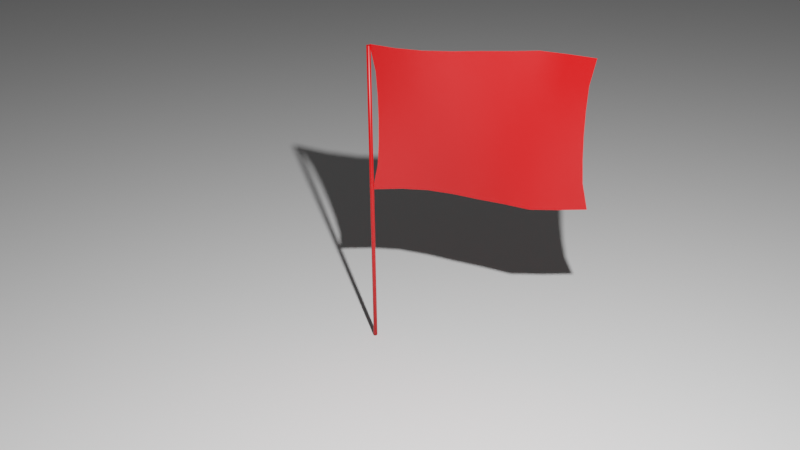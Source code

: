 # Source: FLAG.blend  (saved by Blender 2.93.21; exported with 4.5.12 LTS)
import bpy
from mathutils import Matrix  # noqa: F401  (used for matrix-valued properties, if any)

bpy.ops.wm.read_factory_settings(use_empty=True)
scene = bpy.context.scene
scene.name = 'Scene'

# ---- collections
col_collection = bpy.data.collections.new('Collection'); scene.collection.children.link(col_collection)

# ---- materials (node trees are filled in below, after node groups)
mat_material = bpy.data.materials.new('Material')
mat_material.alpha_threshold = 0.0
mat_material.use_transparent_shadow = False
mat_material.line_color = (0.0, 0.0, 0.0, 1.0)

# ---- material node trees
mat_material.use_nodes = True; mat_material.node_tree.nodes.clear()
_N = mat_material.node_tree.nodes; _L = mat_material.node_tree.links
n0 = _N.new('ShaderNodeOutputMaterial'); n0.name = 'Material Output'; n0.location = (300, 300)
n1 = _N.new('ShaderNodeBsdfPrincipled'); n1.name = 'Principled BSDF'; n1.location = (10, 300)
n1.distribution = 'GGX'
n1.subsurface_method = 'BURLEY'
n1.inputs[0].default_value = (0.6105, 0.0, 0.0, 1.0)
n1.inputs[2].default_value = 0.4
n1.inputs[3].default_value = 1.45
n1.inputs[27].default_value = (0.0, 0.0, 0.0, 1.0)
n1.inputs[28].default_value = 1.0
_L.new(n1.outputs[0], n0.inputs[0])
n0.is_active_output = True

# ---- world
world_world = bpy.data.worlds.new('World'); scene.world = world_world
world_world.use_nodes = True; world_world.node_tree.nodes.clear()
_N = world_world.node_tree.nodes; _L = world_world.node_tree.links
n0 = _N.new('ShaderNodeOutputWorld'); n0.name = 'World Output'; n0.location = (300, 300)
n1 = _N.new('ShaderNodeBackground'); n1.name = 'Background'; n1.location = (10, 300)
n1.inputs[0].default_value = (0.05088, 0.05088, 0.05088, 1.0)
_L.new(n1.outputs[0], n0.inputs[0])
n0.is_active_output = True
world_world.color = (0.05088, 0.05088, 0.05088)
world_world.use_sun_shadow = False
world_world.sun_shadow_jitter_overblur = 0.0

# ---- cameras
cam_camera = bpy.data.cameras.new('Camera')
cam_camera.clip_end = 100.0
cam_camera.ortho_scale = 7.314

# ---- lights
light_light = bpy.data.lights.new('Light', 'POINT')
light_light.transmission_factor = 0.0
light_light.energy = 5000.0
light_light.shadow_soft_size = 0.1
light_light.shadow_maximum_resolution = 0.006
light_light.use_absolute_resolution = True

# ---- meshes
me_cube = bpy.data.meshes.new('Cube')
me_cube.from_pydata([(4.001, 0.01969, 2.016), (3.024, 0.2796, 2.016), (1.993, 0.4765, 2.016), (0.9923, 0.2087, 2.016), (0.0, 0.003938, 2.016), (-1.008, -0.2481, 2.016), (-2.0, -0.382, 2.016), (-2.993, -0.2875, 2.016), (-4.017, 0.003938, 2.016), (4.001, -0.003063, -2.024), (3.024, -0.263, -2.024), (1.993, -0.4598, -2.024), (0.9923, -0.1921, -2.024), (0.0, 0.01269, -2.024), (-1.008, 0.2647, -2.024), (-2.0, 0.3986, -2.024), (-2.993, 0.3041, -2.024), (-4.017, 0.01269, -2.024), (-3.807, 0.006141, 1.296), (-3.752, 0.007409, 0.632), (-3.736, 0.008313, -0.003945), (-3.752, 0.009217, -0.6399), (-3.807, 0.01049, -1.304), (-2.837, -0.178, 1.296), (-2.796, -0.08331, 0.6322), (-2.784, 0.008313, -0.003943), (-2.796, 0.09994, -0.6401), (-2.837, 0.1946, -1.304), (-1.896, -0.2377, 1.296), (-1.869, -0.1127, 0.6322), (-1.861, 0.008313, -0.003941), (-1.869, 0.1294, -0.6401), (-1.896, 0.2543, -1.304), (-0.9557, -0.1531, 1.296), (-0.9419, -0.07105, 0.6322), (-0.9379, 0.008313, -0.003939), (-0.9419, 0.08768, -0.64), (-0.9557, 0.1697, -1.304), (-0.0002589, 0.006141, 1.296), (-0.0003275, 0.007409, 0.632), (-0.000347, 0.008313, -0.003938), (-0.0003267, 0.009217, -0.6399), (-0.0002578, 0.01049, -1.304), (0.9403, 0.1355, 1.296), (0.9265, 0.07116, 0.6319), (0.9225, 0.008313, -0.003936), (0.9265, -0.05453, -0.6398), (0.9403, -0.1189, -1.304), (1.888, 0.3047, 1.296), (1.861, 0.1545, 0.6318), (1.853, 0.008313, -0.003934), (1.861, -0.1379, -0.6396), (1.888, -0.2881, -1.304), (2.866, 0.1803, 1.296), (2.824, 0.09323, 0.6319), (2.812, 0.008313, -0.003932), (2.824, -0.0766, -0.6397), (2.866, -0.1637, -1.304), (3.792, 0.0005327, -1.304), (3.736, 0.004313, -0.6399), (3.72, 0.008313, -0.00393), (3.736, 0.01231, 0.632), (3.792, 0.01609, 1.296), (-4.055, 0.08, -6.589), (-4.055, 0.08, 1.983), (-4.015, 0.06928, -6.589), (-4.015, 0.06928, 1.983), (-3.986, 0.04, -6.589), (-3.986, 0.04, 1.983), (-3.975, -3.497e-09, -6.589), (-3.975, -3.497e-09, 1.983), (-3.986, -0.04, -6.589), (-3.986, -0.04, 1.983), (-4.015, -0.06928, -6.589), (-4.015, -0.06928, 1.983), (-4.055, -0.08, -6.589), (-4.055, -0.08, 1.983), (-4.095, -0.06928, -6.589), (-4.095, -0.06928, 1.983), (-4.124, -0.04, -6.589), (-4.124, -0.04, 1.983), (-4.135, 9.54e-10, -6.589), (-4.135, 9.54e-10, 1.983), (-4.124, 0.04, -6.589), (-4.124, 0.04, 1.983), (-4.095, 0.06928, -6.589), (-4.095, 0.06928, 1.983)], [], [(9, 10, 57, 58), (10, 11, 52, 57), (11, 12, 47, 52), (12, 13, 42, 47), (13, 14, 37, 42), (14, 15, 32, 37), (15, 16, 27, 32), (16, 17, 22, 27), (27, 22, 21, 26), (26, 21, 20, 25), (25, 20, 19, 24), (24, 19, 18, 23), (23, 18, 8, 7), (32, 27, 26, 31), (31, 26, 25, 30), (30, 25, 24, 29), (29, 24, 23, 28), (28, 23, 7, 6), (37, 32, 31, 36), (36, 31, 30, 35), (35, 30, 29, 34), (34, 29, 28, 33), (33, 28, 6, 5), (42, 37, 36, 41), (41, 36, 35, 40), (40, 35, 34, 39), (39, 34, 33, 38), (38, 33, 5, 4), (47, 42, 41, 46), (46, 41, 40, 45), (45, 40, 39, 44), (44, 39, 38, 43), (43, 38, 4, 3), (52, 47, 46, 51), (51, 46, 45, 50), (50, 45, 44, 49), (49, 44, 43, 48), (48, 43, 3, 2), (57, 52, 51, 56), (56, 51, 50, 55), (55, 50, 49, 54), (54, 49, 48, 53), (53, 48, 2, 1), (58, 57, 56, 59), (59, 56, 55, 60), (60, 55, 54, 61), (61, 54, 53, 62), (62, 53, 1, 0), (63, 64, 66, 65), (65, 66, 68, 67), (67, 68, 70, 69), (69, 70, 72, 71), (71, 72, 74, 73), (73, 74, 76, 75), (75, 76, 78, 77), (77, 78, 80, 79), (79, 80, 82, 81), (81, 82, 84, 83), (66, 64, 86, 84, 82, 80, 78, 76, 74, 72, 70, 68), (83, 84, 86, 85), (85, 86, 64, 63), (63, 65, 67, 69, 71, 73, 75, 77, 79, 81, 83, 85)])
me_cube.polygons.foreach_set('use_smooth', [1, 1, 1, 1, 1, 1, 1, 1, 1, 1, 1, 1, 1, 1, 1, 1, 1, 1, 1, 1, 1, 1, 1, 1, 1, 1, 1, 1, 1, 1, 1, 1, 1, 1, 1, 1, 1, 1, 1, 1, 1, 1, 1, 1, 1, 1, 1, 1, 1, 1, 1, 1, 1, 1, 1, 1, 1, 1, 0, 1, 1, 1])
_uv = me_cube.uv_layers.new(name='UVMap')
_uv.uv.foreach_set('vector', [0.0, 0.0, 0.0, 0.0, 0.0, 0.0, 0.0, 0.0, 0.0, 0.0, 0.0, 0.0, 0.0, 0.0, 0.0, 0.0, 0.0, 0.0, 0.0, 0.0, 0.0, 0.0, 0.0, 0.0, 0.0, 0.0, 0.0, 0.0, 0.0, 0.0, 0.0, 0.0, 0.0, 0.0, 0.0, 0.0, 0.0, 0.0, 0.0, 0.0, 0.0, 0.0, 0.0, 0.0, 0.0, 0.0, 0.0, 0.0, 0.0, 0.0, 0.0, 0.0, 0.0, 0.0, 0.0, 0.0, 0.0, 0.0, 0.0, 0.0, 0.0, 0.0, 0.0, 0.0, 0.0, 0.0, 0.0, 0.0, 0.0, 0.0, 0.0, 0.0, 0.0, 0.0, 0.0, 0.0, 0.0, 0.0, 0.0, 0.0, 0.0, 0.0, 0.0, 0.0, 0.0, 0.0, 0.0, 0.0, 0.0, 0.0, 0.0, 0.0, 0.0, 0.0, 0.0, 0.0, 0.0, 0.0, 0.0, 0.0, 0.0, 0.0, 0.0, 0.0, 0.0, 0.0, 0.0, 0.0, 0.0, 0.0, 0.0, 0.0, 0.0, 0.0, 0.0, 0.0, 0.0, 0.0, 0.0, 0.0, 0.0, 0.0, 0.0, 0.0, 0.0, 0.0, 0.0, 0.0, 0.0, 0.0, 0.0, 0.0, 0.0, 0.0, 0.0, 0.0, 0.0, 0.0, 0.0, 0.0, 0.0, 0.0, 0.0, 0.0, 0.0, 0.0, 0.0, 0.0, 0.0, 0.0, 0.0, 0.0, 0.0, 0.0, 0.0, 0.0, 0.0, 0.0, 0.0, 0.0, 0.0, 0.0, 0.0, 0.0, 0.0, 0.0, 0.0, 0.0, 0.0, 0.0, 0.0, 0.0, 0.0, 0.0, 0.0, 0.0, 0.0, 0.0, 0.0, 0.0, 0.0, 0.0, 0.0, 0.0, 0.0, 0.0, 0.0, 0.0, 0.0, 0.0, 0.0, 0.0, 0.0, 0.0, 0.0, 0.0, 0.0, 0.0, 0.0, 0.0, 0.0, 0.0, 0.0, 0.0, 0.0, 0.0, 0.0, 0.0, 0.0, 0.0, 0.0, 0.0, 0.0, 0.0, 0.0, 0.0, 0.0, 0.0, 0.0, 0.0, 0.0, 0.0, 0.0, 0.0, 0.0, 0.0, 0.0, 0.0, 0.0, 0.0, 0.0, 0.0, 0.0, 0.0, 0.0, 0.0, 0.0, 0.0, 0.0, 0.0, 0.0, 0.0, 0.0, 0.0, 0.0, 0.0, 0.0, 0.0, 0.0, 0.0, 0.0, 0.0, 0.0, 0.0, 0.0, 0.0, 0.0, 0.0, 0.0, 0.0, 0.0, 0.0, 0.0, 0.0, 0.0, 0.0, 0.0, 0.0, 0.0, 0.0, 0.0, 0.0, 0.0, 0.0, 0.0, 0.0, 0.0, 0.0, 0.0, 0.0, 0.0, 0.0, 0.0, 0.0, 0.0, 0.0, 0.0, 0.0, 0.0, 0.0, 0.0, 0.0, 0.0, 0.0, 0.0, 0.0, 0.0, 0.0, 0.0, 0.0, 0.0, 0.0, 0.0, 0.0, 0.0, 0.0, 0.0, 0.0, 0.0, 0.0, 0.0, 0.0, 0.0, 0.0, 0.0, 0.0, 0.0, 0.0, 0.0, 0.0, 0.0, 0.0, 0.0, 0.0, 0.0, 0.0, 0.0, 0.0, 0.0, 0.0, 0.0, 0.0, 0.0, 0.0, 0.0, 0.0, 0.0, 0.0, 0.0, 0.0, 0.0, 0.0, 0.0, 0.0, 0.0, 0.0, 0.0, 0.0, 0.0, 0.0, 0.0, 0.0, 0.0, 0.0, 0.0, 0.0, 0.0, 0.0, 0.0, 0.0, 0.0, 0.0, 0.0, 0.0, 0.0, 0.0, 0.0, 0.0, 0.0, 0.0, 0.0, 0.0, 0.0, 0.0, 0.0, 0.0, 0.0, 0.0, 0.0, 0.0, 0.0, 0.0, 0.0, 0.0, 1.0, 0.5, 1.0, 1.0, 0.9167, 1.0, 0.9167, 0.5, 0.9167, 0.5, 0.9167, 1.0, 0.8333, 1.0, 0.8333, 0.5, 0.8333, 0.5, 0.8333, 1.0, 0.75, 1.0, 0.75, 0.5, 0.75, 0.5, 0.75, 1.0, 0.6667, 1.0, 0.6667, 0.5, 0.6667, 0.5, 0.6667, 1.0, 0.5833, 1.0, 0.5833, 0.5, 0.5833, 0.5, 0.5833, 1.0, 0.5, 1.0, 0.5, 0.5, 0.5, 0.5, 0.5, 1.0, 0.4167, 1.0, 0.4167, 0.5, 0.4167, 0.5, 0.4167, 1.0, 0.3333, 1.0, 0.3333, 0.5, 0.3333, 0.5, 0.3333, 1.0, 0.25, 1.0, 0.25, 0.5, 0.25, 0.5, 0.25, 1.0, 0.1667, 1.0, 0.1667, 0.5, 0.37, 0.4578, 0.25, 0.49, 0.13, 0.4578, 0.04215, 0.37, 0.01, 0.25, 0.04215, 0.13, 0.13, 0.04215, 0.25, 0.01, 0.37, 0.04215, 0.4578, 0.13, 0.49, 0.25, 0.4578, 0.37, 0.1667, 0.5, 0.1667, 1.0, 0.08333, 1.0, 0.08333, 0.5, 0.08333, 0.5, 0.08333, 1.0, 7.451e-08, 1.0, 7.451e-08, 0.5, 0.75, 0.49, 0.87, 0.4578, 0.9578, 0.37, 0.99, 0.25, 0.9578, 0.13, 0.87, 0.04215, 0.75, 0.01, 0.63, 0.04215, 0.5422, 0.13, 0.51, 0.25, 0.5422, 0.37, 0.63, 0.4578])
me_cube.materials.append(mat_material)
me_cube.use_remesh_preserve_volume = False
me_cube.use_remesh_preserve_attributes = False
me_cube.use_mirror_vertex_groups = False
me_cube.update()
me_x = bpy.data.meshes.new('平面')
me_x.from_pydata([(-1.0, -1.0, 0.0), (1.0, -1.0, 0.0), (-1.0, 1.0, 0.0), (1.0, 1.0, 0.0)], [], [(0, 1, 3, 2)])
_uv = me_x.uv_layers.new(name='UVマップ')
_uv.uv.foreach_set('vector', [0.0, 0.0, 1.0, 0.0, 1.0, 1.0, 0.0, 1.0])
me_x.use_remesh_fix_poles = True
me_x.use_remesh_preserve_attributes = False
me_x.update()

# ---- objects
ob_cube = bpy.data.objects.new('Cube', me_cube)
ob_light = bpy.data.objects.new('Light', light_light)
ob_camera = bpy.data.objects.new('Camera', cam_camera)
ob_x = bpy.data.objects.new('平面', me_x)

# ---- transforms, parenting, visibility, modifiers, constraints
ob_cube.location = (0.0, 0.0, 2.784)
ob_cube.scale = (0.2997, 0.2997, 0.4195)
ob_cube.lock_rotations_4d = False
ob_cube.empty_display_type = 'ARROWS'
ob_cube.lineart.crease_threshold = 0.0
ob_light.location = (2.002, -6.054, 7.55)
ob_light.rotation_euler = (0.6503, 0.05522, 1.866)
ob_light.lock_rotations_4d = False
ob_light.empty_display_type = 'ARROWS'
ob_light.color = (0.0, 0.0, 0.0, 0.0)
ob_light.lineart.crease_threshold = 0.0
ob_camera.location = (2.001, -11.02, 7.09)
ob_camera.rotation_euler = (1.116, 0.01167, 0.2511)
ob_camera.lock_rotations_4d = False
ob_camera.empty_display_type = 'ARROWS'
ob_camera.color = (0.0, 0.0, 0.0, 0.0)
ob_camera.display_type = 'WIRE'
ob_camera.lineart.crease_threshold = 0.0
ob_x.location = (0.0, 0.0, 0.0)
ob_x.scale = (30.0, 30.0, 1.0)

# ---- collection membership
col_collection.objects.link(ob_cube)
col_collection.objects.link(ob_light)
col_collection.objects.link(ob_camera)
col_collection.objects.link(ob_x)

# ---- scene / render settings (as saved in the file)
scene.camera = ob_camera
scene.frame_start = 1; scene.frame_end = 250; scene.frame_set(1)
scene.render.engine = 'BLENDER_EEVEE_NEXT'
scene.cycles.use_denoising = False
scene.cycles.samples = 128
scene.cycles.sampling_pattern = 'TABULATED_SOBOL'
scene.cycles.use_adaptive_sampling = False
scene.cycles.use_light_tree = False
scene.view_settings.view_transform = 'Filmic'
bpy.context.view_layer.update()
